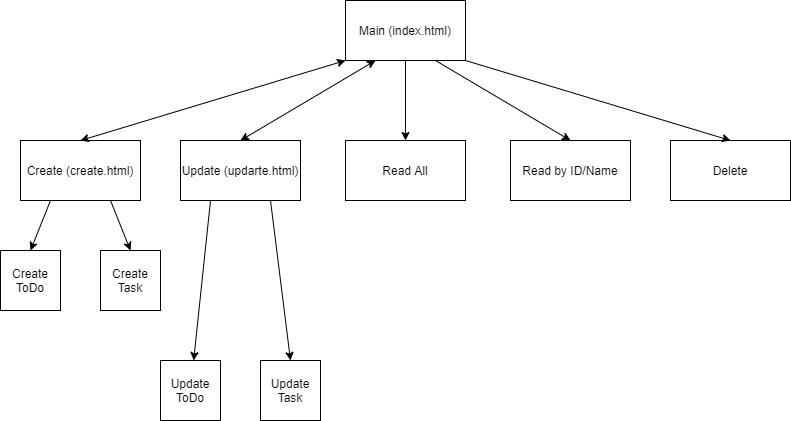

The diagram above was exported from draw.io. Its source (the exported page's mxGraphModel, read from the mxfile embedded in the PNG):
<mxGraphModel dx="1422" dy="794" grid="1" gridSize="10" guides="1" tooltips="1" connect="1" arrows="1" fold="1" page="1" pageScale="1" pageWidth="850" pageHeight="1100" math="0" shadow="0">
  <root>
    <mxCell id="0" />
    <mxCell id="1" parent="0" />
    <mxCell id="fKRZJm9gYQUlznStaEU7-1" value="Main (index.html)" style="rounded=0;whiteSpace=wrap;html=1;" vertex="1" parent="1">
      <mxGeometry x="365" y="80" width="120" height="60" as="geometry" />
    </mxCell>
    <mxCell id="fKRZJm9gYQUlznStaEU7-3" value="Create (create.html)" style="rounded=0;whiteSpace=wrap;html=1;" vertex="1" parent="1">
      <mxGeometry x="40" y="220" width="120" height="60" as="geometry" />
    </mxCell>
    <mxCell id="fKRZJm9gYQUlznStaEU7-4" value="Update (updarte.html)" style="rounded=0;whiteSpace=wrap;html=1;" vertex="1" parent="1">
      <mxGeometry x="200" y="220" width="120" height="60" as="geometry" />
    </mxCell>
    <mxCell id="fKRZJm9gYQUlznStaEU7-5" value="Read All" style="rounded=0;whiteSpace=wrap;html=1;" vertex="1" parent="1">
      <mxGeometry x="365" y="220" width="120" height="60" as="geometry" />
    </mxCell>
    <mxCell id="fKRZJm9gYQUlznStaEU7-6" value="Read by ID/Name" style="rounded=0;whiteSpace=wrap;html=1;" vertex="1" parent="1">
      <mxGeometry x="530" y="220" width="120" height="60" as="geometry" />
    </mxCell>
    <mxCell id="fKRZJm9gYQUlznStaEU7-7" value="Delete" style="rounded=0;whiteSpace=wrap;html=1;" vertex="1" parent="1">
      <mxGeometry x="690" y="220" width="120" height="60" as="geometry" />
    </mxCell>
    <mxCell id="fKRZJm9gYQUlznStaEU7-9" value="" style="endArrow=classic;html=1;exitX=0.5;exitY=1;exitDx=0;exitDy=0;entryX=0.5;entryY=0;entryDx=0;entryDy=0;" edge="1" parent="1" source="fKRZJm9gYQUlznStaEU7-1" target="fKRZJm9gYQUlznStaEU7-5">
      <mxGeometry width="50" height="50" relative="1" as="geometry">
        <mxPoint x="415" y="160" as="sourcePoint" />
        <mxPoint x="120" y="240" as="targetPoint" />
      </mxGeometry>
    </mxCell>
    <mxCell id="fKRZJm9gYQUlznStaEU7-10" value="" style="endArrow=classic;html=1;exitX=0.75;exitY=1;exitDx=0;exitDy=0;entryX=0.5;entryY=0;entryDx=0;entryDy=0;" edge="1" parent="1" source="fKRZJm9gYQUlznStaEU7-1" target="fKRZJm9gYQUlznStaEU7-6">
      <mxGeometry width="50" height="50" relative="1" as="geometry">
        <mxPoint x="425" y="170" as="sourcePoint" />
        <mxPoint x="130" y="250" as="targetPoint" />
      </mxGeometry>
    </mxCell>
    <mxCell id="fKRZJm9gYQUlznStaEU7-11" value="" style="endArrow=classic;html=1;exitX=1;exitY=1;exitDx=0;exitDy=0;entryX=0.5;entryY=0;entryDx=0;entryDy=0;" edge="1" parent="1" source="fKRZJm9gYQUlznStaEU7-1" target="fKRZJm9gYQUlznStaEU7-7">
      <mxGeometry width="50" height="50" relative="1" as="geometry">
        <mxPoint x="435" y="180" as="sourcePoint" />
        <mxPoint x="140" y="260" as="targetPoint" />
      </mxGeometry>
    </mxCell>
    <mxCell id="fKRZJm9gYQUlznStaEU7-12" value="Create ToDo" style="rounded=0;whiteSpace=wrap;html=1;" vertex="1" parent="1">
      <mxGeometry x="20" y="330" width="60" height="60" as="geometry" />
    </mxCell>
    <mxCell id="fKRZJm9gYQUlznStaEU7-13" value="Create Task" style="rounded=0;whiteSpace=wrap;html=1;" vertex="1" parent="1">
      <mxGeometry x="120" y="330" width="60" height="60" as="geometry" />
    </mxCell>
    <mxCell id="fKRZJm9gYQUlznStaEU7-14" value="Update ToDo" style="rounded=0;whiteSpace=wrap;html=1;" vertex="1" parent="1">
      <mxGeometry x="180" y="440" width="60" height="60" as="geometry" />
    </mxCell>
    <mxCell id="fKRZJm9gYQUlznStaEU7-15" value="Update Task" style="rounded=0;whiteSpace=wrap;html=1;" vertex="1" parent="1">
      <mxGeometry x="280" y="440" width="60" height="60" as="geometry" />
    </mxCell>
    <mxCell id="fKRZJm9gYQUlznStaEU7-16" value="" style="endArrow=classic;startArrow=classic;html=1;entryX=0.25;entryY=1;entryDx=0;entryDy=0;exitX=0.5;exitY=0;exitDx=0;exitDy=0;" edge="1" parent="1" source="fKRZJm9gYQUlznStaEU7-4" target="fKRZJm9gYQUlznStaEU7-1">
      <mxGeometry width="50" height="50" relative="1" as="geometry">
        <mxPoint x="260" y="220" as="sourcePoint" />
        <mxPoint x="310" y="170" as="targetPoint" />
      </mxGeometry>
    </mxCell>
    <mxCell id="fKRZJm9gYQUlznStaEU7-17" value="" style="endArrow=classic;startArrow=classic;html=1;exitX=0.5;exitY=0;exitDx=0;exitDy=0;entryX=0;entryY=1;entryDx=0;entryDy=0;" edge="1" parent="1" source="fKRZJm9gYQUlznStaEU7-3" target="fKRZJm9gYQUlznStaEU7-1">
      <mxGeometry width="50" height="50" relative="1" as="geometry">
        <mxPoint x="160" y="190" as="sourcePoint" />
        <mxPoint x="210" y="140" as="targetPoint" />
      </mxGeometry>
    </mxCell>
    <mxCell id="fKRZJm9gYQUlznStaEU7-19" value="" style="endArrow=classic;html=1;exitX=0.75;exitY=1;exitDx=0;exitDy=0;entryX=0.5;entryY=0;entryDx=0;entryDy=0;" edge="1" parent="1" source="fKRZJm9gYQUlznStaEU7-4" target="fKRZJm9gYQUlznStaEU7-15">
      <mxGeometry width="50" height="50" relative="1" as="geometry">
        <mxPoint x="400" y="420" as="sourcePoint" />
        <mxPoint x="450" y="370" as="targetPoint" />
      </mxGeometry>
    </mxCell>
    <mxCell id="fKRZJm9gYQUlznStaEU7-20" value="" style="endArrow=classic;html=1;exitX=0.25;exitY=1;exitDx=0;exitDy=0;" edge="1" parent="1" source="fKRZJm9gYQUlznStaEU7-4" target="fKRZJm9gYQUlznStaEU7-14">
      <mxGeometry width="50" height="50" relative="1" as="geometry">
        <mxPoint x="300" y="390" as="sourcePoint" />
        <mxPoint x="350" y="340" as="targetPoint" />
      </mxGeometry>
    </mxCell>
    <mxCell id="fKRZJm9gYQUlznStaEU7-21" value="" style="endArrow=classic;html=1;exitX=0.75;exitY=1;exitDx=0;exitDy=0;entryX=0.5;entryY=0;entryDx=0;entryDy=0;" edge="1" parent="1" source="fKRZJm9gYQUlznStaEU7-3" target="fKRZJm9gYQUlznStaEU7-13">
      <mxGeometry width="50" height="50" relative="1" as="geometry">
        <mxPoint x="235" y="385" as="sourcePoint" />
        <mxPoint x="285" y="335" as="targetPoint" />
      </mxGeometry>
    </mxCell>
    <mxCell id="fKRZJm9gYQUlznStaEU7-22" value="" style="endArrow=classic;html=1;exitX=0.25;exitY=1;exitDx=0;exitDy=0;entryX=0.5;entryY=0;entryDx=0;entryDy=0;" edge="1" parent="1" source="fKRZJm9gYQUlznStaEU7-3" target="fKRZJm9gYQUlznStaEU7-12">
      <mxGeometry width="50" height="50" relative="1" as="geometry">
        <mxPoint x="50" y="330" as="sourcePoint" />
        <mxPoint x="40" y="440" as="targetPoint" />
      </mxGeometry>
    </mxCell>
  </root>
</mxGraphModel>